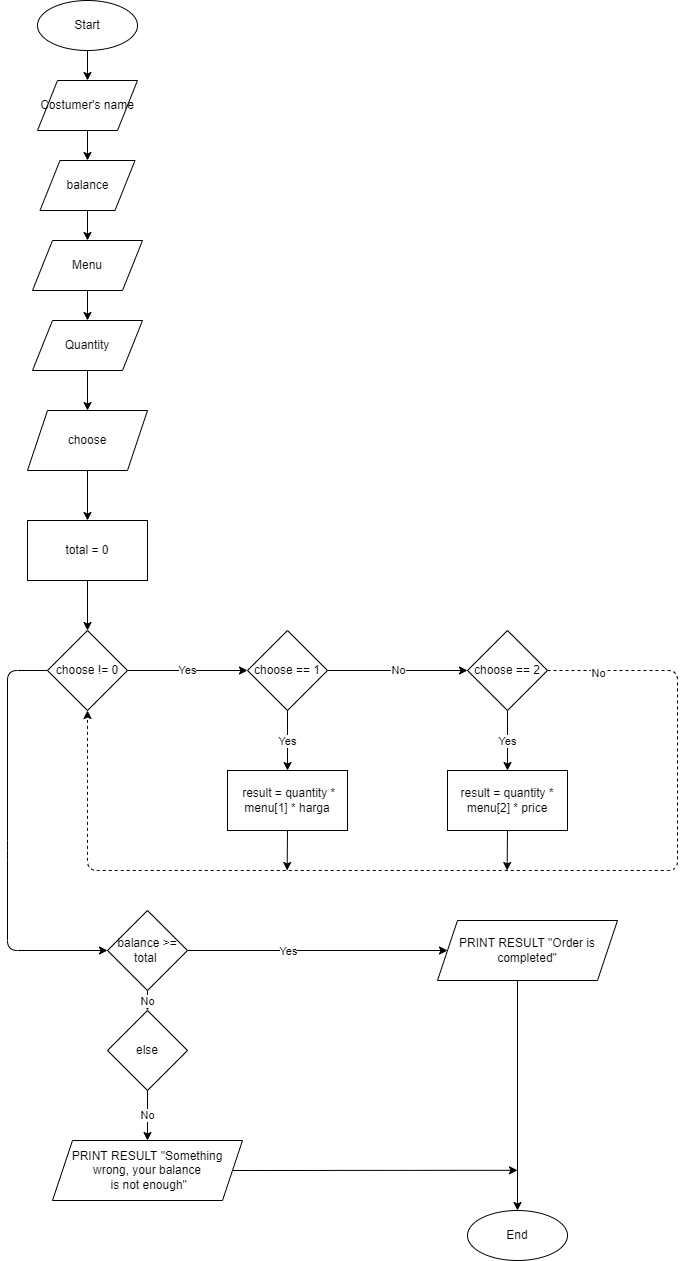

The diagram above was exported from draw.io. Its source (the exported page's mxGraphModel, read from the mxfile embedded in the PNG):
<mxGraphModel dx="1032" dy="666" grid="1" gridSize="10" guides="1" tooltips="1" connect="1" arrows="1" fold="1" page="1" pageScale="1" pageWidth="850" pageHeight="1100" math="0" shadow="0">
  <root>
    <mxCell id="0" />
    <mxCell id="1" parent="0" />
    <mxCell id="2" value="Start" style="ellipse;whiteSpace=wrap;html=1;" parent="1" vertex="1">
      <mxGeometry x="40" y="10" width="100" height="50" as="geometry" />
    </mxCell>
    <mxCell id="6" value="Menu" style="shape=parallelogram;perimeter=parallelogramPerimeter;whiteSpace=wrap;html=1;fixedSize=1;" parent="1" vertex="1">
      <mxGeometry x="35" y="250" width="110" height="50" as="geometry" />
    </mxCell>
    <mxCell id="8" value="balance" style="shape=parallelogram;perimeter=parallelogramPerimeter;whiteSpace=wrap;html=1;fixedSize=1;" parent="1" vertex="1">
      <mxGeometry x="42.5" y="170" width="95" height="50" as="geometry" />
    </mxCell>
    <mxCell id="9" value="Quantity" style="shape=parallelogram;perimeter=parallelogramPerimeter;whiteSpace=wrap;html=1;fixedSize=1;" parent="1" vertex="1">
      <mxGeometry x="35" y="330" width="110" height="50" as="geometry" />
    </mxCell>
    <mxCell id="49" value="" style="edgeStyle=none;html=1;" edge="1" parent="1" source="10" target="48">
      <mxGeometry relative="1" as="geometry" />
    </mxCell>
    <mxCell id="10" value="choose" style="shape=parallelogram;perimeter=parallelogramPerimeter;whiteSpace=wrap;html=1;fixedSize=1;" parent="1" vertex="1">
      <mxGeometry x="30" y="420" width="120" height="60" as="geometry" />
    </mxCell>
    <mxCell id="46" value="" style="edgeStyle=none;html=1;" edge="1" parent="1" target="45">
      <mxGeometry relative="1" as="geometry">
        <mxPoint x="90" y="559.9999999999998" as="sourcePoint" />
      </mxGeometry>
    </mxCell>
    <mxCell id="5" value="Costumer's name" style="shape=parallelogram;perimeter=parallelogramPerimeter;whiteSpace=wrap;html=1;fixedSize=1;" parent="1" vertex="1">
      <mxGeometry x="40" y="90" width="100" height="50" as="geometry" />
    </mxCell>
    <mxCell id="14" value="" style="endArrow=classic;html=1;exitX=0.5;exitY=1;exitDx=0;exitDy=0;" parent="1" source="2" target="5" edge="1">
      <mxGeometry width="50" height="50" relative="1" as="geometry">
        <mxPoint x="380" y="310" as="sourcePoint" />
        <mxPoint x="430" y="260" as="targetPoint" />
      </mxGeometry>
    </mxCell>
    <mxCell id="15" value="" style="endArrow=classic;html=1;exitX=0.5;exitY=1;exitDx=0;exitDy=0;entryX=0.5;entryY=0;entryDx=0;entryDy=0;" parent="1" source="5" target="8" edge="1">
      <mxGeometry width="50" height="50" relative="1" as="geometry">
        <mxPoint x="380" y="310" as="sourcePoint" />
        <mxPoint x="430" y="260" as="targetPoint" />
      </mxGeometry>
    </mxCell>
    <mxCell id="16" value="" style="endArrow=classic;html=1;exitX=0.5;exitY=1;exitDx=0;exitDy=0;entryX=0.5;entryY=0;entryDx=0;entryDy=0;" parent="1" source="8" target="6" edge="1">
      <mxGeometry width="50" height="50" relative="1" as="geometry">
        <mxPoint x="380" y="310" as="sourcePoint" />
        <mxPoint x="430" y="260" as="targetPoint" />
      </mxGeometry>
    </mxCell>
    <mxCell id="17" value="" style="endArrow=classic;html=1;exitX=0.5;exitY=1;exitDx=0;exitDy=0;entryX=0.5;entryY=0;entryDx=0;entryDy=0;" parent="1" source="6" target="9" edge="1">
      <mxGeometry width="50" height="50" relative="1" as="geometry">
        <mxPoint x="380" y="320" as="sourcePoint" />
        <mxPoint x="430" y="270" as="targetPoint" />
      </mxGeometry>
    </mxCell>
    <mxCell id="18" value="" style="endArrow=classic;html=1;exitX=0.5;exitY=1;exitDx=0;exitDy=0;entryX=0.5;entryY=0;entryDx=0;entryDy=0;" parent="1" source="9" target="10" edge="1">
      <mxGeometry width="50" height="50" relative="1" as="geometry">
        <mxPoint x="380" y="320" as="sourcePoint" />
        <mxPoint x="430" y="270" as="targetPoint" />
      </mxGeometry>
    </mxCell>
    <mxCell id="51" value="No" style="edgeStyle=none;html=1;entryX=0;entryY=0.5;entryDx=0;entryDy=0;" edge="1" parent="1" source="20" target="24">
      <mxGeometry relative="1" as="geometry" />
    </mxCell>
    <mxCell id="20" value="choose == 1" style="rhombus;whiteSpace=wrap;html=1;" parent="1" vertex="1">
      <mxGeometry x="250" y="640" width="80" height="80" as="geometry" />
    </mxCell>
    <mxCell id="53" style="edgeStyle=none;html=1;exitX=0.5;exitY=1;exitDx=0;exitDy=0;" edge="1" parent="1" source="22">
      <mxGeometry relative="1" as="geometry">
        <mxPoint x="289.63157894736855" y="880.0000000000002" as="targetPoint" />
      </mxGeometry>
    </mxCell>
    <mxCell id="22" value="&amp;nbsp;result = quantity * menu[1] * harga" style="rounded=0;whiteSpace=wrap;html=1;" parent="1" vertex="1">
      <mxGeometry x="230" y="780" width="120" height="60" as="geometry" />
    </mxCell>
    <mxCell id="23" value="Yes" style="endArrow=classic;html=1;exitX=0.5;exitY=1;exitDx=0;exitDy=0;entryX=0.5;entryY=0;entryDx=0;entryDy=0;" parent="1" source="20" target="22" edge="1">
      <mxGeometry width="50" height="50" relative="1" as="geometry">
        <mxPoint x="130" y="820.0000000000002" as="sourcePoint" />
        <mxPoint x="430" y="770" as="targetPoint" />
      </mxGeometry>
    </mxCell>
    <mxCell id="27" value="Yes" style="edgeStyle=none;html=1;" parent="1" source="24" target="25" edge="1">
      <mxGeometry relative="1" as="geometry" />
    </mxCell>
    <mxCell id="52" style="edgeStyle=none;html=1;exitX=1;exitY=0.5;exitDx=0;exitDy=0;entryX=0.5;entryY=1;entryDx=0;entryDy=0;dashed=1;" edge="1" parent="1" source="24" target="45">
      <mxGeometry relative="1" as="geometry">
        <Array as="points">
          <mxPoint x="680" y="680" />
          <mxPoint x="680" y="880" />
          <mxPoint x="90" y="880" />
        </Array>
      </mxGeometry>
    </mxCell>
    <mxCell id="62" value="No" style="edgeLabel;html=1;align=center;verticalAlign=middle;resizable=0;points=[];" vertex="1" connectable="0" parent="52">
      <mxGeometry x="-0.9057" y="-2" relative="1" as="geometry">
        <mxPoint as="offset" />
      </mxGeometry>
    </mxCell>
    <mxCell id="24" value="choose == 2" style="rhombus;whiteSpace=wrap;html=1;" parent="1" vertex="1">
      <mxGeometry x="470" y="640" width="80" height="80" as="geometry" />
    </mxCell>
    <mxCell id="56" style="edgeStyle=none;html=1;exitX=0.5;exitY=1;exitDx=0;exitDy=0;" edge="1" parent="1" source="25">
      <mxGeometry relative="1" as="geometry">
        <mxPoint x="509.63157894736855" y="880.0000000000002" as="targetPoint" />
      </mxGeometry>
    </mxCell>
    <mxCell id="25" value="result = quantity * menu[2] * price" style="rounded=0;whiteSpace=wrap;html=1;" parent="1" vertex="1">
      <mxGeometry x="450" y="780" width="120" height="60" as="geometry" />
    </mxCell>
    <mxCell id="35" value="No" style="edgeStyle=none;html=1;exitX=0.5;exitY=1;exitDx=0;exitDy=0;" parent="1" source="28" target="32" edge="1">
      <mxGeometry relative="1" as="geometry" />
    </mxCell>
    <mxCell id="43" style="edgeStyle=none;html=1;exitX=1;exitY=0.5;exitDx=0;exitDy=0;" parent="1" source="28" target="60" edge="1">
      <mxGeometry relative="1" as="geometry">
        <mxPoint x="400" y="960" as="targetPoint" />
      </mxGeometry>
    </mxCell>
    <mxCell id="44" value="Yes" style="edgeLabel;html=1;align=center;verticalAlign=middle;resizable=0;points=[];" vertex="1" connectable="0" parent="43">
      <mxGeometry x="-0.2341" relative="1" as="geometry">
        <mxPoint as="offset" />
      </mxGeometry>
    </mxCell>
    <mxCell id="28" value="balance &amp;gt;= total&amp;nbsp;" style="rhombus;whiteSpace=wrap;html=1;" parent="1" vertex="1">
      <mxGeometry x="110" y="920" width="80" height="80" as="geometry" />
    </mxCell>
    <mxCell id="42" style="edgeStyle=none;html=1;exitX=0.5;exitY=1;exitDx=0;exitDy=0;entryX=0.5;entryY=0;entryDx=0;entryDy=0;" parent="1" target="39" edge="1">
      <mxGeometry relative="1" as="geometry">
        <mxPoint x="520" y="990.0000000000002" as="sourcePoint" />
      </mxGeometry>
    </mxCell>
    <mxCell id="36" value="No" style="edgeStyle=none;html=1;exitX=0.5;exitY=1;exitDx=0;exitDy=0;entryX=0.5;entryY=0;entryDx=0;entryDy=0;" parent="1" source="32" target="58" edge="1">
      <mxGeometry relative="1" as="geometry">
        <mxPoint x="150" y="1130" as="targetPoint" />
      </mxGeometry>
    </mxCell>
    <mxCell id="32" value="else" style="rhombus;whiteSpace=wrap;html=1;" parent="1" vertex="1">
      <mxGeometry x="110" y="1020" width="80" height="80" as="geometry" />
    </mxCell>
    <mxCell id="39" value="End" style="ellipse;whiteSpace=wrap;html=1;" parent="1" vertex="1">
      <mxGeometry x="470" y="1220" width="100" height="50" as="geometry" />
    </mxCell>
    <mxCell id="50" value="Yes" style="edgeStyle=none;html=1;" edge="1" parent="1" source="45" target="20">
      <mxGeometry relative="1" as="geometry" />
    </mxCell>
    <mxCell id="57" style="edgeStyle=none;html=1;exitX=0;exitY=0.5;exitDx=0;exitDy=0;entryX=0;entryY=0.5;entryDx=0;entryDy=0;" edge="1" parent="1" source="45" target="28">
      <mxGeometry relative="1" as="geometry">
        <mxPoint x="49.63157894736844" y="1049.9999999999998" as="targetPoint" />
        <Array as="points">
          <mxPoint x="10" y="680" />
          <mxPoint x="10" y="860" />
          <mxPoint x="10" y="960" />
        </Array>
      </mxGeometry>
    </mxCell>
    <mxCell id="45" value="choose != 0" style="rhombus;whiteSpace=wrap;html=1;" vertex="1" parent="1">
      <mxGeometry x="50" y="640" width="80" height="80" as="geometry" />
    </mxCell>
    <mxCell id="48" value="total = 0" style="rounded=0;whiteSpace=wrap;html=1;" vertex="1" parent="1">
      <mxGeometry x="30" y="530" width="120" height="60" as="geometry" />
    </mxCell>
    <mxCell id="61" style="edgeStyle=none;html=1;exitX=1;exitY=0.5;exitDx=0;exitDy=0;" edge="1" parent="1" source="58">
      <mxGeometry relative="1" as="geometry">
        <mxPoint x="520" y="1179.7894736842106" as="targetPoint" />
      </mxGeometry>
    </mxCell>
    <mxCell id="58" value="&lt;span&gt;PRINT RESULT &quot;Something wrong, your balance&lt;br&gt;&amp;nbsp;is not enough&quot;&lt;/span&gt;" style="shape=parallelogram;perimeter=parallelogramPerimeter;whiteSpace=wrap;html=1;fixedSize=1;" vertex="1" parent="1">
      <mxGeometry x="55" y="1150" width="190" height="60" as="geometry" />
    </mxCell>
    <mxCell id="60" value="&lt;span&gt;PRINT RESULT &quot;Order is completed&quot;&lt;/span&gt;" style="shape=parallelogram;perimeter=parallelogramPerimeter;whiteSpace=wrap;html=1;fixedSize=1;" vertex="1" parent="1">
      <mxGeometry x="440" y="930" width="180" height="60" as="geometry" />
    </mxCell>
  </root>
</mxGraphModel>